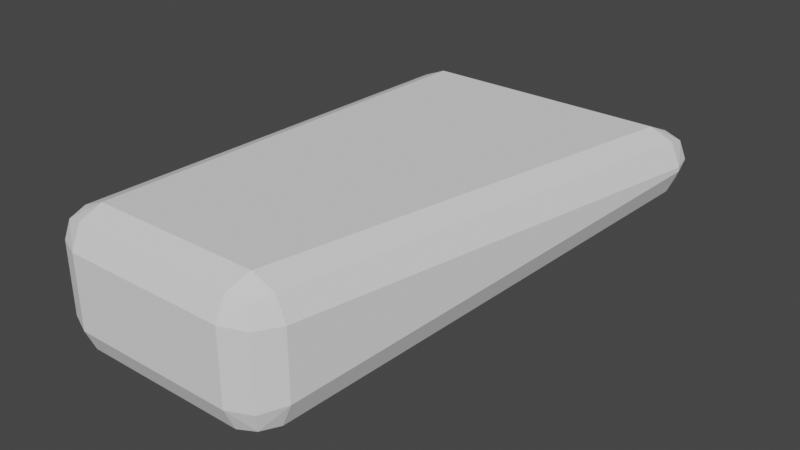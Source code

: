 # Source: hand_collider.blend  (saved by Blender 2.81.16; exported with 4.5.12 LTS)
import bpy
from mathutils import Matrix  # noqa: F401  (used for matrix-valued properties, if any)

bpy.ops.wm.read_factory_settings(use_empty=True)
scene = bpy.context.scene
scene.name = 'Scene'

# ---- collections
col_collection = bpy.data.collections.new('Collection'); scene.collection.children.link(col_collection)

# ---- world
world_world = bpy.data.worlds.new('World'); scene.world = world_world
world_world.use_nodes = True; world_world.node_tree.nodes.clear()
_N = world_world.node_tree.nodes; _L = world_world.node_tree.links
n0 = _N.new('ShaderNodeOutputWorld'); n0.name = 'World Output'; n0.location = (300, 300)
n1 = _N.new('ShaderNodeBackground'); n1.name = 'Background'; n1.location = (10, 300)
n1.inputs[0].default_value = (0.05088, 0.05088, 0.05088, 1.0)
_L.new(n1.outputs[0], n0.inputs[0])
n0.is_active_output = True
world_world.color = (0.05088, 0.05088, 0.05088)
world_world.use_sun_shadow = False
world_world.sun_shadow_jitter_overblur = 0.0

# ---- meshes
me_cube_002 = bpy.data.meshes.new('Cube.002')
me_cube_002.from_pydata([(-0.5669, 0.1263, -0.4038), (-0.5669, 0.1263, 0.1828), (-0.5669, 2.279, -0.1385), (-0.5669, 2.279, 0.1385), (0.418, 0.1263, -0.4038), (0.418, 0.1263, 0.1828), (0.7839, 2.279, -0.1385), (0.7839, 2.279, 0.1385)], [], [(0, 1, 3, 2), (2, 3, 7, 6), (6, 7, 5, 4), (4, 5, 1, 0), (2, 6, 4, 0), (7, 3, 1, 5)])
_uv = me_cube_002.uv_layers.new(name='UVMap')
_uv.uv.foreach_set('vector', [0.375, 0.0, 0.625, 0.0, 0.625, 0.25, 0.375, 0.25, 0.375, 0.25, 0.625, 0.25, 0.625, 0.5, 0.375, 0.5, 0.375, 0.5, 0.625, 0.5, 0.625, 0.75, 0.375, 0.75, 0.375, 0.75, 0.625, 0.75, 0.625, 1.0, 0.375, 1.0, 0.125, 0.5, 0.375, 0.5, 0.375, 0.75, 0.125, 0.75, 0.625, 0.5, 0.875, 0.5, 0.875, 0.75, 0.625, 0.75])
me_cube_002.use_remesh_fix_poles = True
me_cube_002.use_remesh_preserve_attributes = False
me_cube_002.use_mirror_vertex_groups = False
me_cube_002.update()

# ---- objects
ob_collider = bpy.data.objects.new('Collider', me_cube_002)

# ---- transforms, parenting, visibility, modifiers, constraints
ob_collider.location = (0.0, 0.0, 0.0)
ob_collider.lineart.crease_threshold = 0.0
_m = ob_collider.modifiers.new('Bevel', 'BEVEL')
_m.width = 100.0
_m.width_pct = 100.0
_m.segments = 2
_m.limit_method = 'NONE'

# ---- collection membership
col_collection.objects.link(ob_collider)

# ---- scene / render settings (as saved in the file)
scene.frame_start = 1; scene.frame_end = 250; scene.frame_set(153)
scene.render.engine = 'BLENDER_EEVEE_NEXT'
scene.cycles.use_denoising = False
scene.cycles.samples = 128
scene.cycles.sampling_pattern = 'TABULATED_SOBOL'
scene.cycles.use_adaptive_sampling = False
scene.cycles.use_light_tree = False
scene.view_settings.view_transform = 'Filmic'
bpy.context.view_layer.update()

# ---- added for rendering (the .blend has no active camera and no usable light): camera, sun
cam_auto = bpy.data.cameras.new('AutoCamera')
cam_auto.lens = 50.0
cam_auto.sensor_width = 36.0
cam_auto.clip_end = 1000.0
ob_auto_camera = bpy.data.objects.new('AutoCamera', cam_auto)
scene.collection.objects.link(ob_auto_camera)
ob_auto_camera.location = (2.49541, -1.67532, 1.81532)
ob_auto_camera.rotation_euler = (1.09748, -7.21219e-08, 0.694738)
scene.camera = ob_auto_camera
light_auto_sun = bpy.data.lights.new('AutoSun', 'SUN')
light_auto_sun.energy = 3.0
light_auto_sun.angle = 0.0523599
ob_auto_sun = bpy.data.objects.new('AutoSun', light_auto_sun)
scene.collection.objects.link(ob_auto_sun)
ob_auto_sun.rotation_euler = (0.872665, 0.174533, 0.523599)
bpy.context.view_layer.update()
